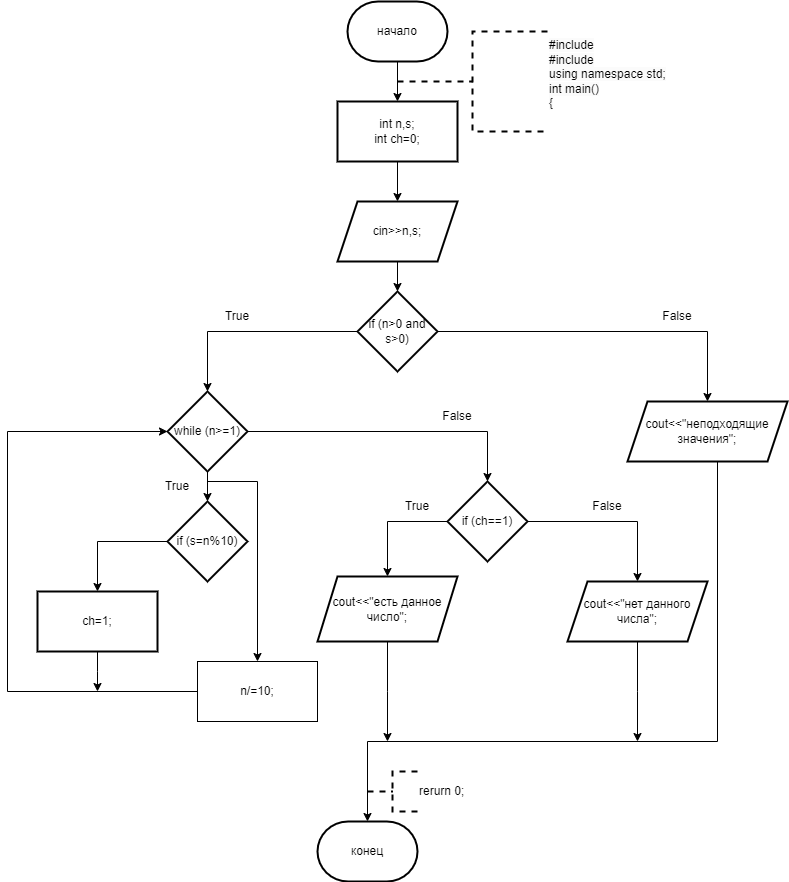

The diagram above was exported from draw.io. Its source (the exported page's mxGraphModel, read from the mxfile embedded in the PNG):
<mxGraphModel dx="996" dy="525" grid="1" gridSize="10" guides="1" tooltips="1" connect="1" arrows="1" fold="1" page="1" pageScale="1" pageWidth="827" pageHeight="1169" math="0" shadow="0">
  <root>
    <mxCell id="0" />
    <mxCell id="1" parent="0" />
    <mxCell id="E86SLzXNQku6QMaT7X-R-3" value="" style="edgeStyle=orthogonalEdgeStyle;rounded=0;orthogonalLoop=1;jettySize=auto;html=1;" parent="1" source="E86SLzXNQku6QMaT7X-R-1" target="E86SLzXNQku6QMaT7X-R-2" edge="1">
      <mxGeometry relative="1" as="geometry" />
    </mxCell>
    <mxCell id="E86SLzXNQku6QMaT7X-R-1" value="начало" style="strokeWidth=2;html=1;shape=mxgraph.flowchart.terminator;whiteSpace=wrap;" parent="1" vertex="1">
      <mxGeometry x="360" y="10" width="100" height="60" as="geometry" />
    </mxCell>
    <mxCell id="E86SLzXNQku6QMaT7X-R-5" value="" style="edgeStyle=orthogonalEdgeStyle;rounded=0;orthogonalLoop=1;jettySize=auto;html=1;" parent="1" source="E86SLzXNQku6QMaT7X-R-2" target="E86SLzXNQku6QMaT7X-R-4" edge="1">
      <mxGeometry relative="1" as="geometry" />
    </mxCell>
    <mxCell id="E86SLzXNQku6QMaT7X-R-2" value="int n,s;&lt;br&gt;int ch=0;" style="whiteSpace=wrap;html=1;strokeWidth=2;" parent="1" vertex="1">
      <mxGeometry x="350" y="110" width="120" height="60" as="geometry" />
    </mxCell>
    <mxCell id="E86SLzXNQku6QMaT7X-R-7" value="" style="edgeStyle=orthogonalEdgeStyle;rounded=0;orthogonalLoop=1;jettySize=auto;html=1;" parent="1" source="E86SLzXNQku6QMaT7X-R-4" target="E86SLzXNQku6QMaT7X-R-6" edge="1">
      <mxGeometry relative="1" as="geometry" />
    </mxCell>
    <mxCell id="E86SLzXNQku6QMaT7X-R-4" value="cin&amp;gt;&amp;gt;n,s;" style="shape=parallelogram;perimeter=parallelogramPerimeter;whiteSpace=wrap;html=1;fixedSize=1;strokeWidth=2;" parent="1" vertex="1">
      <mxGeometry x="350" y="210" width="120" height="60" as="geometry" />
    </mxCell>
    <mxCell id="E86SLzXNQku6QMaT7X-R-9" value="" style="edgeStyle=orthogonalEdgeStyle;rounded=0;orthogonalLoop=1;jettySize=auto;html=1;" parent="1" source="E86SLzXNQku6QMaT7X-R-6" target="E86SLzXNQku6QMaT7X-R-8" edge="1">
      <mxGeometry relative="1" as="geometry" />
    </mxCell>
    <mxCell id="E86SLzXNQku6QMaT7X-R-25" value="" style="edgeStyle=orthogonalEdgeStyle;rounded=0;orthogonalLoop=1;jettySize=auto;html=1;" parent="1" source="E86SLzXNQku6QMaT7X-R-6" target="E86SLzXNQku6QMaT7X-R-24" edge="1">
      <mxGeometry relative="1" as="geometry" />
    </mxCell>
    <mxCell id="E86SLzXNQku6QMaT7X-R-6" value="if (n&amp;gt;0 and s&amp;gt;0)" style="rhombus;whiteSpace=wrap;html=1;strokeWidth=2;" parent="1" vertex="1">
      <mxGeometry x="370" y="300" width="80" height="80" as="geometry" />
    </mxCell>
    <mxCell id="E86SLzXNQku6QMaT7X-R-11" value="" style="edgeStyle=orthogonalEdgeStyle;rounded=0;orthogonalLoop=1;jettySize=auto;html=1;" parent="1" source="E86SLzXNQku6QMaT7X-R-8" target="E86SLzXNQku6QMaT7X-R-10" edge="1">
      <mxGeometry relative="1" as="geometry" />
    </mxCell>
    <mxCell id="E86SLzXNQku6QMaT7X-R-19" value="" style="edgeStyle=orthogonalEdgeStyle;rounded=0;orthogonalLoop=1;jettySize=auto;html=1;" parent="1" source="E86SLzXNQku6QMaT7X-R-8" target="E86SLzXNQku6QMaT7X-R-18" edge="1">
      <mxGeometry relative="1" as="geometry" />
    </mxCell>
    <mxCell id="1A7YwJB5xJwoPDzeJtkF-2" style="edgeStyle=orthogonalEdgeStyle;rounded=0;orthogonalLoop=1;jettySize=auto;html=1;exitX=0.5;exitY=1;exitDx=0;exitDy=0;entryX=0.5;entryY=0;entryDx=0;entryDy=0;" edge="1" parent="1" source="E86SLzXNQku6QMaT7X-R-8" target="E86SLzXNQku6QMaT7X-R-14">
      <mxGeometry relative="1" as="geometry">
        <Array as="points">
          <mxPoint x="220" y="490" />
          <mxPoint x="270" y="490" />
        </Array>
      </mxGeometry>
    </mxCell>
    <mxCell id="E86SLzXNQku6QMaT7X-R-8" value="while (n&amp;gt;=1)" style="rhombus;whiteSpace=wrap;html=1;strokeWidth=2;" parent="1" vertex="1">
      <mxGeometry x="180" y="400" width="80" height="80" as="geometry" />
    </mxCell>
    <mxCell id="E86SLzXNQku6QMaT7X-R-13" value="" style="edgeStyle=orthogonalEdgeStyle;rounded=0;orthogonalLoop=1;jettySize=auto;html=1;" parent="1" source="E86SLzXNQku6QMaT7X-R-10" target="E86SLzXNQku6QMaT7X-R-12" edge="1">
      <mxGeometry relative="1" as="geometry" />
    </mxCell>
    <mxCell id="E86SLzXNQku6QMaT7X-R-10" value="if (s=n%10)" style="rhombus;whiteSpace=wrap;html=1;strokeWidth=2;" parent="1" vertex="1">
      <mxGeometry x="180" y="510" width="80" height="80" as="geometry" />
    </mxCell>
    <mxCell id="1A7YwJB5xJwoPDzeJtkF-1" style="edgeStyle=orthogonalEdgeStyle;rounded=0;orthogonalLoop=1;jettySize=auto;html=1;exitX=0.5;exitY=1;exitDx=0;exitDy=0;" edge="1" parent="1" source="E86SLzXNQku6QMaT7X-R-12">
      <mxGeometry relative="1" as="geometry">
        <mxPoint x="110" y="700" as="targetPoint" />
      </mxGeometry>
    </mxCell>
    <mxCell id="E86SLzXNQku6QMaT7X-R-12" value="ch=1;" style="whiteSpace=wrap;html=1;strokeWidth=2;" parent="1" vertex="1">
      <mxGeometry x="50" y="600" width="120" height="60" as="geometry" />
    </mxCell>
    <mxCell id="E86SLzXNQku6QMaT7X-R-16" style="edgeStyle=orthogonalEdgeStyle;rounded=0;orthogonalLoop=1;jettySize=auto;html=1;exitX=0;exitY=0.5;exitDx=0;exitDy=0;entryX=0;entryY=0.5;entryDx=0;entryDy=0;" parent="1" source="E86SLzXNQku6QMaT7X-R-14" target="E86SLzXNQku6QMaT7X-R-8" edge="1">
      <mxGeometry relative="1" as="geometry">
        <Array as="points">
          <mxPoint x="20" y="700" />
          <mxPoint x="20" y="440" />
        </Array>
      </mxGeometry>
    </mxCell>
    <mxCell id="E86SLzXNQku6QMaT7X-R-14" value="n/=10;" style="rounded=0;whiteSpace=wrap;html=1;" parent="1" vertex="1">
      <mxGeometry x="210" y="670" width="120" height="60" as="geometry" />
    </mxCell>
    <mxCell id="E86SLzXNQku6QMaT7X-R-21" value="" style="edgeStyle=orthogonalEdgeStyle;rounded=0;orthogonalLoop=1;jettySize=auto;html=1;" parent="1" source="E86SLzXNQku6QMaT7X-R-18" target="E86SLzXNQku6QMaT7X-R-20" edge="1">
      <mxGeometry relative="1" as="geometry">
        <Array as="points">
          <mxPoint x="400" y="530" />
        </Array>
      </mxGeometry>
    </mxCell>
    <mxCell id="E86SLzXNQku6QMaT7X-R-23" value="" style="edgeStyle=orthogonalEdgeStyle;rounded=0;orthogonalLoop=1;jettySize=auto;html=1;" parent="1" source="E86SLzXNQku6QMaT7X-R-18" target="E86SLzXNQku6QMaT7X-R-22" edge="1">
      <mxGeometry relative="1" as="geometry" />
    </mxCell>
    <mxCell id="E86SLzXNQku6QMaT7X-R-18" value="if (ch==1)" style="rhombus;whiteSpace=wrap;html=1;strokeWidth=2;" parent="1" vertex="1">
      <mxGeometry x="460" y="490" width="80" height="80" as="geometry" />
    </mxCell>
    <mxCell id="E86SLzXNQku6QMaT7X-R-35" style="edgeStyle=orthogonalEdgeStyle;rounded=0;orthogonalLoop=1;jettySize=auto;html=1;exitX=0.5;exitY=1;exitDx=0;exitDy=0;" parent="1" source="E86SLzXNQku6QMaT7X-R-20" edge="1">
      <mxGeometry relative="1" as="geometry">
        <mxPoint x="400" y="750" as="targetPoint" />
      </mxGeometry>
    </mxCell>
    <mxCell id="E86SLzXNQku6QMaT7X-R-20" value="cout&amp;lt;&amp;lt;&quot;есть данное число&quot;;" style="shape=parallelogram;perimeter=parallelogramPerimeter;whiteSpace=wrap;html=1;fixedSize=1;strokeWidth=2;" parent="1" vertex="1">
      <mxGeometry x="330" y="585" width="140" height="65" as="geometry" />
    </mxCell>
    <mxCell id="E86SLzXNQku6QMaT7X-R-34" style="edgeStyle=orthogonalEdgeStyle;rounded=0;orthogonalLoop=1;jettySize=auto;html=1;exitX=0.5;exitY=1;exitDx=0;exitDy=0;" parent="1" source="E86SLzXNQku6QMaT7X-R-22" edge="1">
      <mxGeometry relative="1" as="geometry">
        <mxPoint x="650" y="750" as="targetPoint" />
      </mxGeometry>
    </mxCell>
    <mxCell id="E86SLzXNQku6QMaT7X-R-22" value="cout&amp;lt;&amp;lt;&quot;нет данного числа&quot;;" style="shape=parallelogram;perimeter=parallelogramPerimeter;whiteSpace=wrap;html=1;fixedSize=1;strokeWidth=2;" parent="1" vertex="1">
      <mxGeometry x="580" y="590" width="140" height="60" as="geometry" />
    </mxCell>
    <mxCell id="E86SLzXNQku6QMaT7X-R-24" value="cout&amp;lt;&amp;lt;&quot;неподходящие значения&quot;;" style="shape=parallelogram;perimeter=parallelogramPerimeter;whiteSpace=wrap;html=1;fixedSize=1;strokeWidth=2;" parent="1" vertex="1">
      <mxGeometry x="640" y="410" width="160" height="60" as="geometry" />
    </mxCell>
    <mxCell id="E86SLzXNQku6QMaT7X-R-26" value="True" style="text;html=1;strokeColor=none;fillColor=none;align=center;verticalAlign=middle;whiteSpace=wrap;rounded=0;" parent="1" vertex="1">
      <mxGeometry x="220" y="310" width="60" height="30" as="geometry" />
    </mxCell>
    <mxCell id="E86SLzXNQku6QMaT7X-R-27" value="False" style="text;html=1;strokeColor=none;fillColor=none;align=center;verticalAlign=middle;whiteSpace=wrap;rounded=0;" parent="1" vertex="1">
      <mxGeometry x="660" y="310" width="60" height="30" as="geometry" />
    </mxCell>
    <mxCell id="E86SLzXNQku6QMaT7X-R-28" value="True" style="text;html=1;strokeColor=none;fillColor=none;align=center;verticalAlign=middle;whiteSpace=wrap;rounded=0;" parent="1" vertex="1">
      <mxGeometry x="400" y="500" width="60" height="30" as="geometry" />
    </mxCell>
    <mxCell id="E86SLzXNQku6QMaT7X-R-29" value="False" style="text;html=1;strokeColor=none;fillColor=none;align=center;verticalAlign=middle;whiteSpace=wrap;rounded=0;" parent="1" vertex="1">
      <mxGeometry x="590" y="500" width="60" height="30" as="geometry" />
    </mxCell>
    <mxCell id="E86SLzXNQku6QMaT7X-R-30" value="False" style="text;html=1;strokeColor=none;fillColor=none;align=center;verticalAlign=middle;whiteSpace=wrap;rounded=0;" parent="1" vertex="1">
      <mxGeometry x="440" y="410" width="60" height="30" as="geometry" />
    </mxCell>
    <mxCell id="E86SLzXNQku6QMaT7X-R-31" value="True" style="text;html=1;strokeColor=none;fillColor=none;align=center;verticalAlign=middle;whiteSpace=wrap;rounded=0;" parent="1" vertex="1">
      <mxGeometry x="160" y="480" width="60" height="30" as="geometry" />
    </mxCell>
    <mxCell id="E86SLzXNQku6QMaT7X-R-32" value="конец" style="strokeWidth=2;html=1;shape=mxgraph.flowchart.terminator;whiteSpace=wrap;" parent="1" vertex="1">
      <mxGeometry x="330" y="830" width="100" height="60" as="geometry" />
    </mxCell>
    <mxCell id="v3KMLKRkZ1Qwn7_rIZYR-1" value="&#10;&lt;span style=&quot;color: rgb(0, 0, 0); font-family: Helvetica; font-size: 12px; font-style: normal; font-variant-ligatures: normal; font-variant-caps: normal; font-weight: 400; letter-spacing: normal; orphans: 2; text-align: left; text-indent: 0px; text-transform: none; widows: 2; word-spacing: 0px; -webkit-text-stroke-width: 0px; background-color: rgb(251, 251, 251); text-decoration-thickness: initial; text-decoration-style: initial; text-decoration-color: initial; float: none; display: inline !important;&quot;&gt;#include&lt;/span&gt;&lt;br style=&quot;border-color: var(--border-color); color: rgb(0, 0, 0); font-family: Helvetica; font-size: 12px; font-style: normal; font-variant-ligatures: normal; font-variant-caps: normal; font-weight: 400; letter-spacing: normal; orphans: 2; text-align: left; text-indent: 0px; text-transform: none; widows: 2; word-spacing: 0px; -webkit-text-stroke-width: 0px; background-color: rgb(251, 251, 251); text-decoration-thickness: initial; text-decoration-style: initial; text-decoration-color: initial;&quot;&gt;&lt;span style=&quot;color: rgb(0, 0, 0); font-family: Helvetica; font-size: 12px; font-style: normal; font-variant-ligatures: normal; font-variant-caps: normal; font-weight: 400; letter-spacing: normal; orphans: 2; text-align: left; text-indent: 0px; text-transform: none; widows: 2; word-spacing: 0px; -webkit-text-stroke-width: 0px; background-color: rgb(251, 251, 251); text-decoration-thickness: initial; text-decoration-style: initial; text-decoration-color: initial; float: none; display: inline !important;&quot;&gt;#include&lt;/span&gt;&lt;br style=&quot;border-color: var(--border-color); color: rgb(0, 0, 0); font-family: Helvetica; font-size: 12px; font-style: normal; font-variant-ligatures: normal; font-variant-caps: normal; font-weight: 400; letter-spacing: normal; orphans: 2; text-align: left; text-indent: 0px; text-transform: none; widows: 2; word-spacing: 0px; -webkit-text-stroke-width: 0px; background-color: rgb(251, 251, 251); text-decoration-thickness: initial; text-decoration-style: initial; text-decoration-color: initial;&quot;&gt;&lt;span style=&quot;color: rgb(0, 0, 0); font-family: Helvetica; font-size: 12px; font-style: normal; font-variant-ligatures: normal; font-variant-caps: normal; font-weight: 400; letter-spacing: normal; orphans: 2; text-align: left; text-indent: 0px; text-transform: none; widows: 2; word-spacing: 0px; -webkit-text-stroke-width: 0px; background-color: rgb(251, 251, 251); text-decoration-thickness: initial; text-decoration-style: initial; text-decoration-color: initial; float: none; display: inline !important;&quot;&gt;using namespace std;&lt;/span&gt;&lt;br style=&quot;border-color: var(--border-color); color: rgb(0, 0, 0); font-family: Helvetica; font-size: 12px; font-style: normal; font-variant-ligatures: normal; font-variant-caps: normal; font-weight: 400; letter-spacing: normal; orphans: 2; text-align: left; text-indent: 0px; text-transform: none; widows: 2; word-spacing: 0px; -webkit-text-stroke-width: 0px; background-color: rgb(251, 251, 251); text-decoration-thickness: initial; text-decoration-style: initial; text-decoration-color: initial;&quot;&gt;&lt;span style=&quot;color: rgb(0, 0, 0); font-family: Helvetica; font-size: 12px; font-style: normal; font-variant-ligatures: normal; font-variant-caps: normal; font-weight: 400; letter-spacing: normal; orphans: 2; text-align: left; text-indent: 0px; text-transform: none; widows: 2; word-spacing: 0px; -webkit-text-stroke-width: 0px; background-color: rgb(251, 251, 251); text-decoration-thickness: initial; text-decoration-style: initial; text-decoration-color: initial; float: none; display: inline !important;&quot;&gt;int main()&lt;/span&gt;&lt;br style=&quot;border-color: var(--border-color); color: rgb(0, 0, 0); font-family: Helvetica; font-size: 12px; font-style: normal; font-variant-ligatures: normal; font-variant-caps: normal; font-weight: 400; letter-spacing: normal; orphans: 2; text-align: left; text-indent: 0px; text-transform: none; widows: 2; word-spacing: 0px; -webkit-text-stroke-width: 0px; background-color: rgb(251, 251, 251); text-decoration-thickness: initial; text-decoration-style: initial; text-decoration-color: initial;&quot;&gt;&lt;span style=&quot;color: rgb(0, 0, 0); font-family: Helvetica; font-size: 12px; font-style: normal; font-variant-ligatures: normal; font-variant-caps: normal; font-weight: 400; letter-spacing: normal; orphans: 2; text-align: left; text-indent: 0px; text-transform: none; widows: 2; word-spacing: 0px; -webkit-text-stroke-width: 0px; background-color: rgb(251, 251, 251); text-decoration-thickness: initial; text-decoration-style: initial; text-decoration-color: initial; float: none; display: inline !important;&quot;&gt;{&lt;/span&gt;&#10;&#10;" style="strokeWidth=2;html=1;shape=mxgraph.flowchart.annotation_2;align=left;labelPosition=right;pointerEvents=1;dashed=1;" parent="1" vertex="1">
      <mxGeometry x="410" y="40" width="150" height="100" as="geometry" />
    </mxCell>
    <mxCell id="1A7YwJB5xJwoPDzeJtkF-3" style="edgeStyle=orthogonalEdgeStyle;rounded=0;orthogonalLoop=1;jettySize=auto;html=1;exitX=0.5;exitY=1;exitDx=0;exitDy=0;entryX=0.5;entryY=0;entryDx=0;entryDy=0;entryPerimeter=0;" edge="1" parent="1" source="E86SLzXNQku6QMaT7X-R-24" target="E86SLzXNQku6QMaT7X-R-32">
      <mxGeometry relative="1" as="geometry">
        <Array as="points">
          <mxPoint x="730" y="470" />
          <mxPoint x="730" y="750" />
          <mxPoint x="380" y="750" />
        </Array>
      </mxGeometry>
    </mxCell>
    <mxCell id="1A7YwJB5xJwoPDzeJtkF-4" value="rerurn 0;" style="strokeWidth=2;html=1;shape=mxgraph.flowchart.annotation_2;align=left;labelPosition=right;pointerEvents=1;dashed=1;" vertex="1" parent="1">
      <mxGeometry x="380" y="780" width="50" height="40" as="geometry" />
    </mxCell>
  </root>
</mxGraphModel>